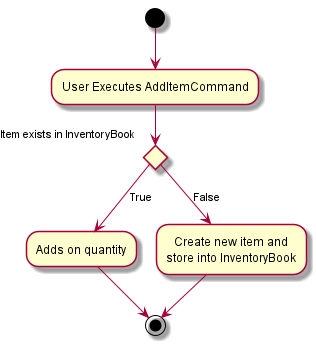

The diagram above was rendered by PlantUML. Its source (embedded in the PNG):
@startuml
(*)  --> "User Executes AddItemCommand"
If "Item exists in InventoryBook" then
--> [True] "Adds on quantity"
-->(*)
else
--> [False] "Create new item and\nstore into InventoryBook"
Endif
-->(*)
@enduml